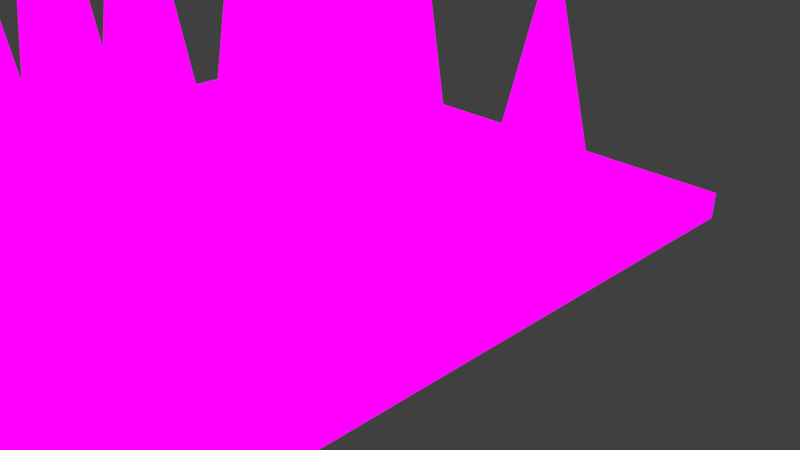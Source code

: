 # Source: Spikes.blend  (saved by Blender 2.79.0; exported with 4.5.12 LTS)
import bpy
from mathutils import Matrix  # noqa: F401  (used for matrix-valued properties, if any)

bpy.ops.wm.read_factory_settings(use_empty=True)
scene = bpy.context.scene
scene.name = 'Scene'

# ---- collections
col_collection_1 = bpy.data.collections.new('Collection 1'); scene.collection.children.link(col_collection_1)

# ---- images (referenced by path relative to the original .blend; pixels are not part of the script)
import os
ASSET_DIR = os.environ.get("B2B_ASSET_DIR", "")  # directory of the original .blend (textures are referenced by path, not embedded)
HERE = os.path.dirname(os.path.abspath(__file__))  # packed textures are extracted next to this script under _unpacked/

def load_image(name, relpath, width, height, colorspace="sRGB"):
    """Load a texture the original file referenced (path relative to the .blend, or extracted next to this script)."""
    p = next((c for c in (os.path.join(HERE, relpath), os.path.join(ASSET_DIR, relpath)) if relpath and os.path.exists(c)), "")
    if p:
        img = bpy.data.images.load(p, check_existing=True)
        img.name = name
    else:  # same state as the original file: an image datablock whose file is absent (Cycles renders it pink)
        img = bpy.data.images.new(name, width, height)
        img.source = "FILE"
        img.filepath = "//" + (relpath or name)
    img.colorspace_settings.name = colorspace
    return img
img_untitled_001 = load_image('Untitled.001', 'Spikes.png', 1024, 1024, 'sRGB')

# ---- materials (node trees are filled in below, after node groups)
mat_material_002 = bpy.data.materials.new('Material.002')
mat_material_002.alpha_threshold = 0.0
mat_material_002.roughness = 0.5

# ---- material node trees
mat_material_002.use_nodes = True; mat_material_002.node_tree.nodes.clear()
_N = mat_material_002.node_tree.nodes; _L = mat_material_002.node_tree.links
n0 = _N.new('ShaderNodeOutputMaterial'); n0.name = 'Material Output'; n0.location = (460, 300)
n1 = _N.new('ShaderNodeBsdfDiffuse'); n1.name = 'Diffuse BSDF'; n1.location = (10, 300)
n2 = _N.new('ShaderNodeTexImage'); n2.name = 'Image Texture'; n2.location = (240, 292)
n2.width = 140
n2.image = img_untitled_001
_L.new(n1.outputs[0], n2.inputs[0])
_L.new(n2.outputs[0], n0.inputs[0])
n0.is_active_output = True

# ---- world
world_world = bpy.data.worlds.new('World'); scene.world = world_world
world_world.color = (0.05088, 0.05088, 0.05088)
world_world.use_sun_shadow = False
world_world.sun_shadow_jitter_overblur = 0.0
world_world.cycles.sampling_method = 'MANUAL'

# ---- cameras
cam_camera = bpy.data.cameras.new('Camera')
cam_camera.clip_end = 100.0
cam_camera.lens = 35.0
cam_camera.sensor_width = 32.0
cam_camera.sensor_height = 18.0
cam_camera.ortho_scale = 7.314
cam_camera.dof.focus_distance = 0.0

# ---- lights
light_lamp = bpy.data.lights.new('Lamp', 'POINT')
light_lamp.transmission_factor = 0.0
light_lamp.cutoff_distance = 30.0
light_lamp.energy = 100.0
light_lamp.shadow_buffer_clip_start = 1.001
light_lamp.shadow_soft_size = 0.1
light_lamp.shadow_maximum_resolution = 0.006
light_lamp.use_absolute_resolution = True

# ---- meshes
me_cube = bpy.data.meshes.new('Cube')
me_cube.from_pydata([(1.0, 1.0, -1.0), (1.0, -1.0, -1.0), (-1.0, -1.0, -1.0), (-1.0, 1.0, -1.0), (1.0, 1.0, 1.0), (1.0, -1.0, 1.0), (-1.0, -1.0, 1.0), (-1.0, 1.0, 1.0), (0.01529, 0.2499, 0.5787), (0.01529, 0.07294, 26.45), (0.1404, 0.1981, 0.5787), (0.1922, 0.07294, 0.5787), (0.1404, -0.05217, 0.5787), (0.01529, -0.104, 0.5787), (-0.1098, -0.05217, 0.5787), (-0.1616, 0.07294, 0.5787), (-0.1098, 0.1981, 0.5787), (-0.7181, -0.5837, -0.5311), (-0.7181, -0.7606, 31.44), (-0.593, -0.6355, -0.5311), (-0.5412, -0.7606, -0.5311), (-0.593, -0.8857, -0.5311), (-0.7181, -0.9376, -0.5311), (-0.8432, -0.8857, -0.5311), (-0.8951, -0.7606, -0.5311), (-0.8432, -0.6355, -0.5311), (0.5388, 0.09016, 0.3041), (0.5388, -0.08678, 29.69), (0.6639, 0.03833, 0.3041), (0.7157, -0.08678, 0.3041), (0.6639, -0.2119, 0.3041), (0.5388, -0.2637, 0.3041), (0.4137, -0.2119, 0.3041), (0.3619, -0.08678, 0.3041), (0.4137, 0.03833, 0.3041), (0.6457, 0.7714, -0.3851), (0.6457, 0.5945, 19.03), (0.7708, 0.7196, -0.3851), (0.8227, 0.5945, -0.3851), (0.7708, 0.4693, -0.3851), (0.6457, 0.4175, -0.3851), (0.5206, 0.4693, -0.3851), (0.4688, 0.5945, -0.3851), (0.5206, 0.7196, -0.3851), (-0.7149, 0.2511, 0.3559), (-0.7149, 0.07413, 24.47), (-0.5898, 0.1992, 0.3559), (-0.538, 0.07413, 0.3559), (-0.5898, -0.05098, 0.3559), (-0.7149, -0.1028, 0.3559), (-0.84, -0.05098, 0.3559), (-0.8918, 0.07413, 0.3559), (-0.84, 0.1992, 0.3559), (-0.3128, -0.1754, 0.8577), (-0.3128, -0.3523, 32.2), (-0.1877, -0.2272, 0.8577), (-0.1359, -0.3523, 0.8577), (-0.1877, -0.4774, 0.8577), (-0.3128, -0.5293, 0.8577), (-0.4379, -0.4774, 0.8577), (-0.4898, -0.3523, 0.8577), (-0.4379, -0.2272, 0.8577), (0.2321, -0.5936, 0.5863), (0.2321, -0.7705, 31.93), (0.3572, -0.6454, 0.5863), (0.409, -0.7705, 0.5863), (0.3572, -0.8956, 0.5863), (0.2321, -0.9475, 0.5863), (0.107, -0.8956, 0.5863), (0.05513, -0.7705, 0.5863), (0.107, -0.6454, 0.5863), (0.7499, -0.4507, -0.9592), (0.7499, -0.6276, 27.1), (0.875, -0.5025, -0.9592), (0.9268, -0.6276, -0.9592), (0.875, -0.7527, -0.9592), (0.7499, -0.8046, -0.9592), (0.6248, -0.7527, -0.9592), (0.5729, -0.6276, -0.9592), (0.6248, -0.5025, -0.9592), (0.0229, 0.7865, 0.4718), (0.0229, 0.6096, 34.67), (0.148, 0.7347, 0.4718), (0.1998, 0.6096, 0.4718), (0.148, 0.4845, 0.4718), (0.0229, 0.4327, 0.4718), (-0.1022, 0.4845, 0.4718), (-0.154, 0.6096, 0.4718), (-0.1022, 0.7347, 0.4718), (-0.6143, 0.891, -0.08903), (-0.6143, 0.714, 29.46), (-0.4892, 0.8392, -0.08903), (-0.4374, 0.714, -0.08903), (-0.4892, 0.5889, -0.08903), (-0.6143, 0.5371, -0.08903), (-0.7394, 0.5889, -0.08903), (-0.7913, 0.714, -0.08903), (-0.7394, 0.8392, -0.08903)], [], [(0, 1, 2, 3), (4, 7, 6, 5), (0, 4, 5, 1), (1, 5, 6, 2), (2, 6, 7, 3), (4, 0, 3, 7), (8, 9, 10), (10, 9, 11), (11, 9, 12), (12, 9, 13), (13, 9, 14), (14, 9, 15), (15, 9, 16), (16, 9, 8), (8, 10, 11, 12, 13, 14, 15, 16), (17, 18, 19), (19, 18, 20), (20, 18, 21), (21, 18, 22), (22, 18, 23), (23, 18, 24), (24, 18, 25), (25, 18, 17), (17, 19, 20, 21, 22, 23, 24, 25), (26, 27, 28), (28, 27, 29), (29, 27, 30), (30, 27, 31), (31, 27, 32), (32, 27, 33), (33, 27, 34), (34, 27, 26), (26, 28, 29, 30, 31, 32, 33, 34), (35, 36, 37), (37, 36, 38), (38, 36, 39), (39, 36, 40), (40, 36, 41), (41, 36, 42), (42, 36, 43), (43, 36, 35), (35, 37, 38, 39, 40, 41, 42, 43), (44, 45, 46), (46, 45, 47), (47, 45, 48), (48, 45, 49), (49, 45, 50), (50, 45, 51), (51, 45, 52), (52, 45, 44), (44, 46, 47, 48, 49, 50, 51, 52), (53, 54, 55), (55, 54, 56), (56, 54, 57), (57, 54, 58), (58, 54, 59), (59, 54, 60), (60, 54, 61), (61, 54, 53), (53, 55, 56, 57, 58, 59, 60, 61), (62, 63, 64), (64, 63, 65), (65, 63, 66), (66, 63, 67), (67, 63, 68), (68, 63, 69), (69, 63, 70), (70, 63, 62), (62, 64, 65, 66, 67, 68, 69, 70), (71, 72, 73), (73, 72, 74), (74, 72, 75), (75, 72, 76), (76, 72, 77), (77, 72, 78), (78, 72, 79), (79, 72, 71), (71, 73, 74, 75, 76, 77, 78, 79), (80, 81, 82), (82, 81, 83), (83, 81, 84), (84, 81, 85), (85, 81, 86), (86, 81, 87), (87, 81, 88), (88, 81, 80), (80, 82, 83, 84, 85, 86, 87, 88), (89, 90, 91), (91, 90, 92), (92, 90, 93), (93, 90, 94), (94, 90, 95), (95, 90, 96), (96, 90, 97), (97, 90, 89), (89, 91, 92, 93, 94, 95, 96, 97)])
_uv = me_cube.uv_layers.new(name='UVMap')
_uv.uv.foreach_set('vector', [0.3371, 0.5784, 0.3719, 0.5784, 0.3719, 0.6124, 0.3371, 0.6124, 0.4791, 0.5784, 0.4791, 0.6124, 0.4442, 0.6124, 0.4442, 0.5784, 0.5453, 0.6124, 0.5104, 0.6124, 0.5104, 0.5784, 0.5453, 0.5784, 0.1986, 0.661, 0.1638, 0.661, 0.1638, 0.627, 0.1986, 0.627, 0.23, 0.627, 0.2648, 0.627, 0.2648, 0.661, 0.23, 0.661, 0.08711, 0.6347, 0.1219, 0.6347, 0.1219, 0.6687, 0.08711, 0.6687, 0.9821, 0.9621, 0.9843, 0.5226, 0.9843, 0.9621, 0.8772, 0.5226, 0.8772, 0.9621, 0.875, 0.5226, 0.875, 0.5226, 0.8772, 0.9621, 0.8728, 0.5227, 0.9486, 0.5226, 0.9486, 0.9621, 0.9464, 0.5226, 0.9464, 0.5226, 0.9486, 0.9621, 0.9442, 0.5227, 0.73, 0.9847, 0.7343, 0.5452, 0.7321, 0.9847, 0.7321, 0.9847, 0.7343, 0.5452, 0.7343, 0.9847, 0.98, 0.9621, 0.9843, 0.5226, 0.9821, 0.9621, 0.4072, 0.6546, 0.4072, 0.6523, 0.4089, 0.6507, 0.4112, 0.6507, 0.4129, 0.6523, 0.4129, 0.6546, 0.4112, 0.6563, 0.4089, 0.6563, 0.125, 0.6041, 0.1272, 0.01529, 0.1272, 0.6041, 0.05575, 0.01529, 0.05575, 0.6041, 0.05357, 0.01529, 0.05357, 0.01529, 0.05575, 0.6041, 0.05139, 0.01531, 0.01568, 0.6041, 0.02004, 0.01529, 0.01786, 0.6041, 0.01786, 0.6041, 0.02004, 0.01529, 0.02004, 0.6041, 0.09147, 0.01529, 0.09147, 0.6041, 0.08929, 0.01529, 0.08929, 0.01529, 0.09147, 0.6041, 0.08711, 0.01531, 0.1228, 0.6041, 0.1272, 0.01529, 0.125, 0.6041, 0.3371, 0.6446, 0.3388, 0.643, 0.3411, 0.643, 0.3428, 0.6446, 0.3428, 0.6469, 0.3411, 0.6486, 0.3388, 0.6486, 0.3371, 0.6469, 0.8393, 0.5146, 0.8415, 0.01529, 0.8415, 0.5146, 0.8014, 0.5146, 0.8058, 0.01529, 0.8036, 0.5146, 0.8036, 0.5146, 0.8058, 0.01529, 0.8058, 0.5146, 0.77, 0.01529, 0.77, 0.5146, 0.7679, 0.01529, 0.7679, 0.01529, 0.77, 0.5146, 0.7657, 0.01531, 0.7343, 0.01529, 0.7343, 0.5146, 0.7321, 0.01529, 0.7321, 0.01529, 0.7343, 0.5146, 0.73, 0.01531, 0.8371, 0.5146, 0.8415, 0.01529, 0.8393, 0.5146, 0.3388, 0.6847, 0.3371, 0.6831, 0.3371, 0.6808, 0.3388, 0.6791, 0.3411, 0.6791, 0.3428, 0.6808, 0.3428, 0.6831, 0.3411, 0.6847, 0.3036, 0.5785, 0.3058, 0.9083, 0.3014, 0.5785, 0.6228, 0.8777, 0.6272, 0.5479, 0.625, 0.8777, 0.625, 0.8777, 0.6272, 0.5479, 0.6272, 0.8777, 0.6986, 0.5479, 0.6986, 0.8777, 0.6964, 0.5479, 0.6964, 0.5479, 0.6986, 0.8777, 0.6942, 0.5479, 0.6629, 0.5479, 0.6629, 0.8777, 0.6607, 0.5479, 0.6607, 0.5479, 0.6629, 0.8777, 0.6585, 0.5479, 0.3058, 0.5784, 0.3058, 0.9083, 0.3036, 0.5785, 0.05006, 0.6387, 0.05006, 0.6364, 0.05172, 0.6347, 0.05408, 0.6347, 0.05575, 0.6364, 0.05575, 0.6387, 0.05408, 0.6403, 0.05172, 0.6403, 0.7679, 0.5452, 0.77, 0.9549, 0.7657, 0.5452, 0.5915, 0.5479, 0.5915, 0.9575, 0.5893, 0.5479, 0.5893, 0.5479, 0.5915, 0.9575, 0.5871, 0.5479, 0.8415, 0.5452, 0.8415, 0.9549, 0.8393, 0.5452, 0.8393, 0.5452, 0.8415, 0.9549, 0.8371, 0.5452, 0.8014, 0.9548, 0.8058, 0.5452, 0.8036, 0.9549, 0.8036, 0.9549, 0.8058, 0.5452, 0.8058, 0.9549, 0.77, 0.5452, 0.77, 0.9549, 0.7679, 0.5452, 0.487, 0.6469, 0.4853, 0.6486, 0.483, 0.6486, 0.4813, 0.6469, 0.4813, 0.6446, 0.483, 0.643, 0.4853, 0.643, 0.487, 0.6446, 0.5536, 0.5479, 0.5558, 0.01529, 0.5558, 0.5479, 0.5157, 0.5478, 0.52, 0.01529, 0.5179, 0.5479, 0.5179, 0.5479, 0.52, 0.01529, 0.52, 0.5479, 0.4129, 0.01529, 0.4129, 0.5479, 0.4107, 0.01529, 0.4107, 0.01529, 0.4129, 0.5479, 0.4085, 0.01531, 0.4486, 0.01529, 0.4486, 0.5479, 0.4464, 0.01529, 0.4464, 0.01529, 0.4486, 0.5479, 0.4442, 0.01531, 0.5514, 0.5478, 0.5558, 0.01529, 0.5536, 0.5479, 0.4499, 0.6446, 0.4499, 0.6469, 0.4483, 0.6486, 0.4459, 0.6486, 0.4442, 0.6469, 0.4442, 0.6446, 0.4459, 0.643, 0.4483, 0.643, 0.3393, 0.01529, 0.3415, 0.5479, 0.3371, 0.01531, 0.3058, 0.01529, 0.3058, 0.5479, 0.3036, 0.01529, 0.3036, 0.01529, 0.3058, 0.5479, 0.3014, 0.01531, 0.4843, 0.01529, 0.4843, 0.5479, 0.4821, 0.01529, 0.4821, 0.01529, 0.4843, 0.5479, 0.48, 0.01531, 0.3728, 0.5478, 0.3772, 0.01529, 0.375, 0.5479, 0.375, 0.5479, 0.3772, 0.01529, 0.3772, 0.5479, 0.3415, 0.01529, 0.3415, 0.5479, 0.3393, 0.01529, 0.4072, 0.6162, 0.4089, 0.6146, 0.4112, 0.6146, 0.4129, 0.6162, 0.4129, 0.6185, 0.4112, 0.6201, 0.4089, 0.6201, 0.4072, 0.6185, 0.9821, 0.0153, 0.9843, 0.4921, 0.98, 0.01531, 0.9486, 0.01529, 0.9486, 0.4921, 0.9464, 0.0153, 0.9464, 0.0153, 0.9486, 0.4921, 0.9442, 0.01531, 0.8772, 0.01529, 0.8772, 0.4921, 0.875, 0.0153, 0.875, 0.0153, 0.8772, 0.4921, 0.8728, 0.01531, 0.9085, 0.492, 0.9129, 0.01529, 0.9107, 0.4921, 0.9107, 0.4921, 0.9129, 0.01529, 0.9129, 0.4921, 0.9843, 0.01529, 0.9843, 0.4921, 0.9821, 0.0153, 0.5224, 0.6486, 0.52, 0.6486, 0.5184, 0.6469, 0.5184, 0.6446, 0.52, 0.643, 0.5224, 0.643, 0.524, 0.6446, 0.524, 0.6469, 0.2679, 0.01529, 0.27, 0.5964, 0.2657, 0.01531, 0.1629, 0.01529, 0.1629, 0.5964, 0.1607, 0.01529, 0.1607, 0.01529, 0.1629, 0.5964, 0.1585, 0.01531, 0.1986, 0.01529, 0.1986, 0.5964, 0.1964, 0.01529, 0.1964, 0.01529, 0.1986, 0.5964, 0.1942, 0.01531, 0.2343, 0.01529, 0.2343, 0.5964, 0.2321, 0.01529, 0.2321, 0.01529, 0.2343, 0.5964, 0.23, 0.01531, 0.27, 0.01529, 0.27, 0.5964, 0.2679, 0.01529, 0.4072, 0.5824, 0.4072, 0.5801, 0.4089, 0.5784, 0.4112, 0.5784, 0.4129, 0.5801, 0.4129, 0.5824, 0.4112, 0.584, 0.4089, 0.584, 0.6964, 0.5173, 0.6986, 0.01529, 0.6986, 0.5173, 0.6228, 0.5173, 0.6272, 0.01529, 0.625, 0.5173, 0.625, 0.5173, 0.6272, 0.01529, 0.6272, 0.5173, 0.6629, 0.01529, 0.6629, 0.5173, 0.6607, 0.01529, 0.6607, 0.01529, 0.6629, 0.5173, 0.6585, 0.01531, 0.5915, 0.01529, 0.5915, 0.5173, 0.5893, 0.01529, 0.5893, 0.01529, 0.5915, 0.5173, 0.5871, 0.01531, 0.6942, 0.5173, 0.6986, 0.01529, 0.6964, 0.5173, 0.05006, 0.6748, 0.05006, 0.6725, 0.05172, 0.6709, 0.05408, 0.6709, 0.05575, 0.6725, 0.05575, 0.6748, 0.05408, 0.6764, 0.05172, 0.6764])
me_cube.materials.append(mat_material_002)
me_cube.use_remesh_preserve_volume = False
me_cube.use_remesh_preserve_attributes = False
me_cube.use_mirror_vertex_groups = False
me_cube.update()

# ---- objects
ob_cube = bpy.data.objects.new('Cube', me_cube)
ob_lamp = bpy.data.objects.new('Lamp', light_lamp)
ob_camera = bpy.data.objects.new('Camera', cam_camera)

# ---- transforms, parenting, visibility, modifiers, constraints
ob_cube.location = (-1.821, -0.6381, 0.355)
ob_cube.scale = (4.466, 4.466, 0.1822)
ob_cube.lock_rotations_4d = False
ob_cube.empty_display_type = 'ARROWS'
ob_cube.lineart.crease_threshold = 0.0
ob_lamp.location = (9.107, -1.182, 6.02)
ob_lamp.rotation_euler = (0.6503, 0.05522, 1.866)
ob_lamp.lock_rotations_4d = False
ob_lamp.empty_display_type = 'ARROWS'
ob_lamp.color = (0.0, 0.0, 0.0, 0.0)
ob_lamp.lineart.crease_threshold = 0.0
ob_camera.location = (7.481, -6.508, 5.344)
ob_camera.rotation_euler = (1.109, 0.0, 0.8149)
ob_camera.lock_rotations_4d = False
ob_camera.empty_display_type = 'ARROWS'
ob_camera.color = (0.0, 0.0, 0.0, 0.0)
ob_camera.display_type = 'WIRE'
ob_camera.lineart.crease_threshold = 0.0

# ---- collection membership
col_collection_1.objects.link(ob_cube)
col_collection_1.objects.link(ob_lamp)
col_collection_1.objects.link(ob_camera)

# ---- scene / render settings (as saved in the file)
scene.camera = ob_camera
scene.frame_start = 1; scene.frame_end = 250; scene.frame_set(1)
scene.render.engine = 'CYCLES'
scene.render.resolution_percentage = 50
scene.render.dither_intensity = 0.0
scene.cycles.use_denoising = False
scene.cycles.samples = 128
scene.cycles.sampling_pattern = 'TABULATED_SOBOL'
scene.cycles.use_adaptive_sampling = False
scene.cycles.use_light_tree = False
scene.cycles.blur_glossy = 0.0
scene.cycles.sample_clamp_indirect = 0.0
scene.cycles.bake_type = 'NORMAL'
scene.view_settings.view_transform = 'Standard'
bpy.context.view_layer.update()
